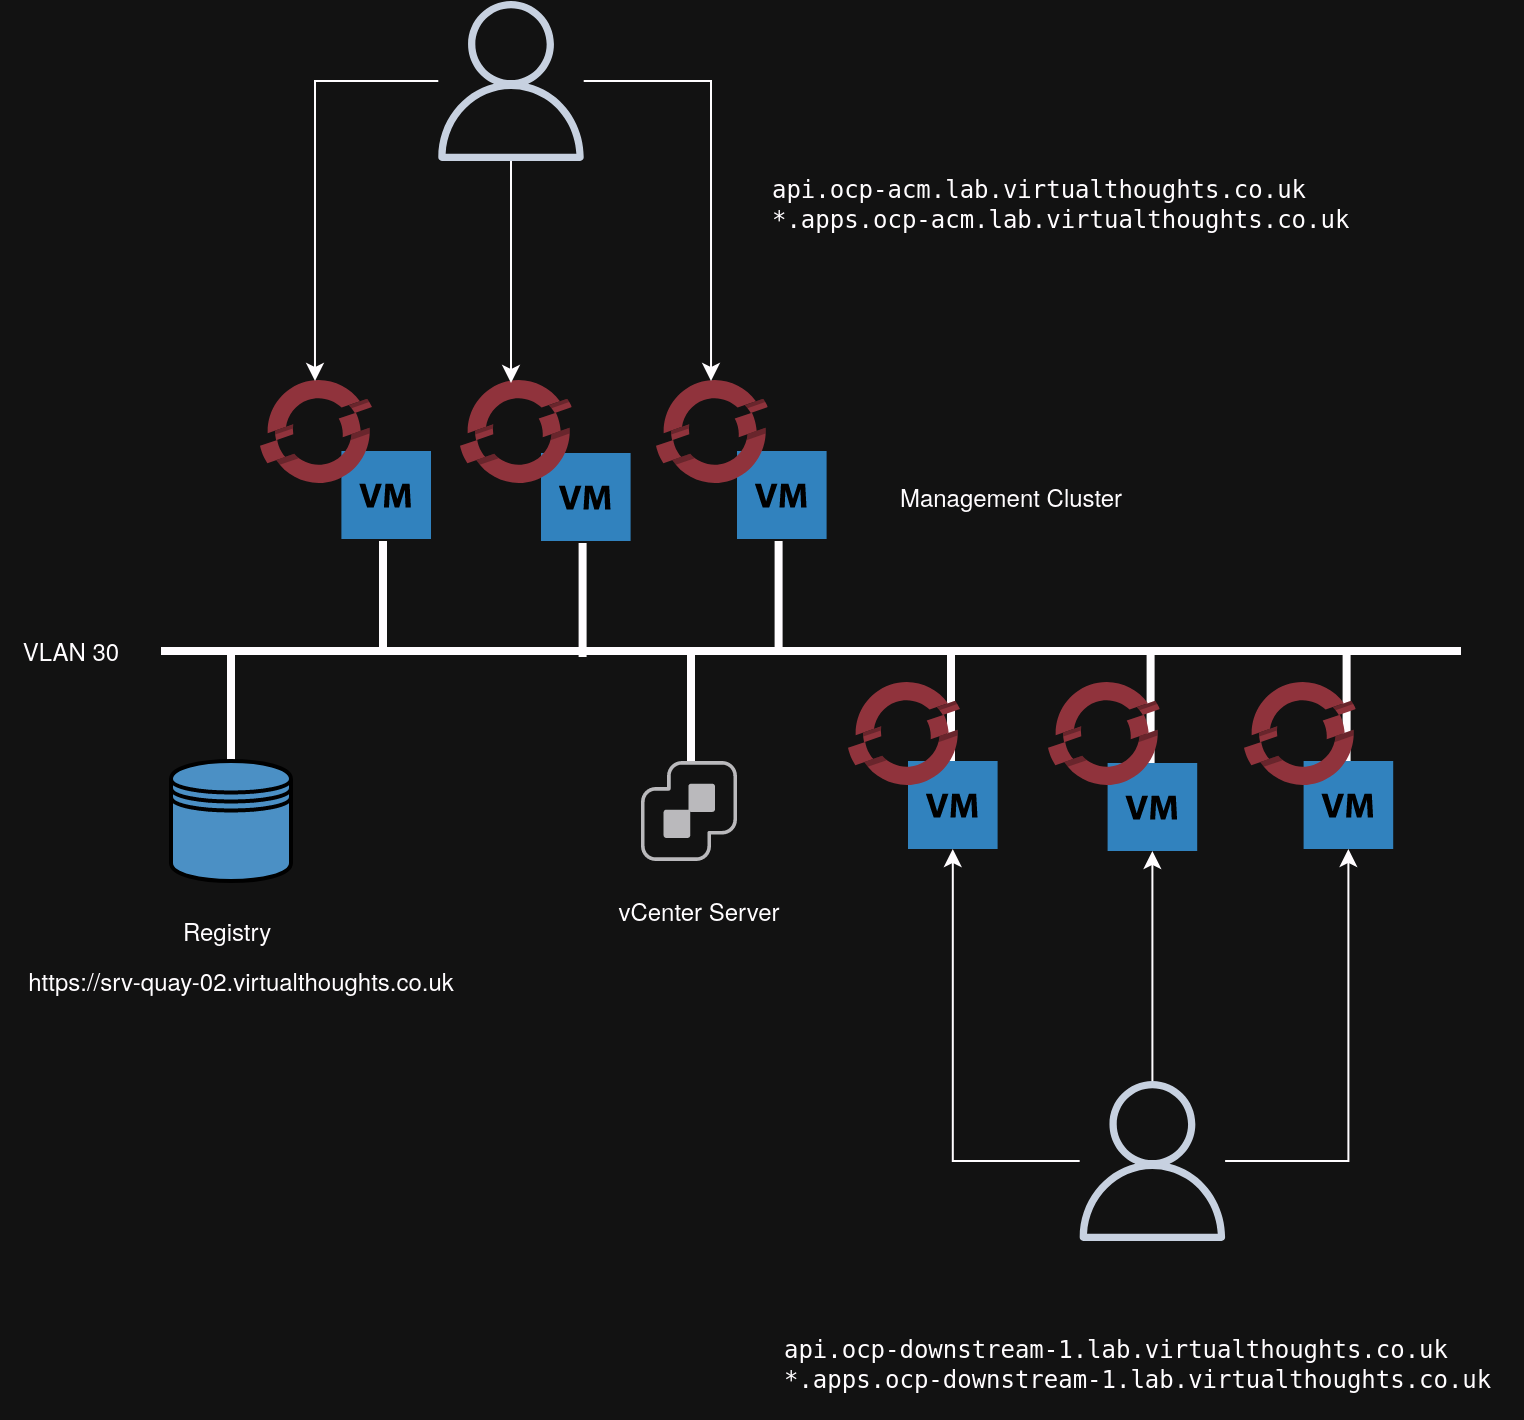

The diagram above was exported from draw.io. Its source (the exported page's mxGraphModel, read from the mxfile embedded in the PNG):
<mxGraphModel dx="1434" dy="822" grid="1" gridSize="10" guides="1" tooltips="1" connect="1" arrows="1" fold="1" page="1" pageScale="1" pageWidth="827" pageHeight="1169" math="0" shadow="0">
  <root>
    <mxCell id="0" />
    <mxCell id="1" parent="0" />
    <mxCell id="hzpWxrKj-Iu-Zriuq9sA-1" value="" style="line;strokeWidth=4;html=1;perimeter=backbonePerimeter;points=[];outlineConnect=0;" parent="1" vertex="1">
      <mxGeometry x="120" y="350" width="650" height="10" as="geometry" />
    </mxCell>
    <mxCell id="hzpWxrKj-Iu-Zriuq9sA-2" value="VLAN 30" style="text;html=1;align=center;verticalAlign=middle;resizable=0;points=[];autosize=1;strokeColor=none;fillColor=none;" parent="1" vertex="1">
      <mxGeometry x="40" y="340" width="70" height="30" as="geometry" />
    </mxCell>
    <mxCell id="hzpWxrKj-Iu-Zriuq9sA-3" value="" style="line;strokeWidth=4;direction=south;html=1;perimeter=backbonePerimeter;points=[];outlineConnect=0;" parent="1" vertex="1">
      <mxGeometry x="150" y="353" width="10" height="57" as="geometry" />
    </mxCell>
    <mxCell id="hzpWxrKj-Iu-Zriuq9sA-4" value="" style="shape=datastore;whiteSpace=wrap;html=1;strokeWidth=2;fillStyle=solid;fillColor=#3d83b7;strokeColor=#ffffff;" parent="1" vertex="1">
      <mxGeometry x="125" y="410" width="60" height="60" as="geometry" />
    </mxCell>
    <mxCell id="hzpWxrKj-Iu-Zriuq9sA-5" value="Registry" style="text;html=1;align=center;verticalAlign=middle;resizable=0;points=[];autosize=1;strokeColor=none;fillColor=none;" parent="1" vertex="1">
      <mxGeometry x="117.8" y="480" width="70" height="30" as="geometry" />
    </mxCell>
    <mxCell id="XJizDAbYJzCOuLO8dngI-1" value="" style="shadow=0;dashed=0;html=1;strokeColor=none;fillColor=#4495D1;labelPosition=center;verticalLabelPosition=bottom;verticalAlign=top;align=center;outlineConnect=0;shape=mxgraph.veeam.2d.virtual_machine;" parent="1" vertex="1">
      <mxGeometry x="210.2" y="255" width="44.8" height="44" as="geometry" />
    </mxCell>
    <mxCell id="XJizDAbYJzCOuLO8dngI-2" value="" style="line;strokeWidth=4;direction=south;html=1;perimeter=backbonePerimeter;points=[];outlineConnect=0;" parent="1" vertex="1">
      <mxGeometry x="226" y="300" width="10" height="57" as="geometry" />
    </mxCell>
    <mxCell id="XJizDAbYJzCOuLO8dngI-3" value="" style="shadow=0;dashed=0;html=1;strokeColor=none;fillColor=#4495D1;labelPosition=center;verticalLabelPosition=bottom;verticalAlign=top;align=center;outlineConnect=0;shape=mxgraph.veeam.2d.virtual_machine;" parent="1" vertex="1">
      <mxGeometry x="310" y="256" width="44.8" height="44" as="geometry" />
    </mxCell>
    <mxCell id="XJizDAbYJzCOuLO8dngI-4" value="" style="line;strokeWidth=4;direction=south;html=1;perimeter=backbonePerimeter;points=[];outlineConnect=0;" parent="1" vertex="1">
      <mxGeometry x="325.8" y="301" width="10" height="57" as="geometry" />
    </mxCell>
    <mxCell id="XJizDAbYJzCOuLO8dngI-5" value="" style="shadow=0;dashed=0;html=1;strokeColor=none;fillColor=#4495D1;labelPosition=center;verticalLabelPosition=bottom;verticalAlign=top;align=center;outlineConnect=0;shape=mxgraph.veeam.2d.virtual_machine;" parent="1" vertex="1">
      <mxGeometry x="408" y="255" width="44.8" height="44" as="geometry" />
    </mxCell>
    <mxCell id="XJizDAbYJzCOuLO8dngI-6" value="" style="line;strokeWidth=4;direction=south;html=1;perimeter=backbonePerimeter;points=[];outlineConnect=0;" parent="1" vertex="1">
      <mxGeometry x="423.8" y="300" width="10" height="57" as="geometry" />
    </mxCell>
    <mxCell id="GKCBOsNokY8jMploD2Vb-1" value="" style="image;sketch=0;aspect=fixed;html=1;points=[];align=center;fontSize=12;image=img/lib/mscae/OpenShift.svg;" parent="1" vertex="1">
      <mxGeometry x="170" y="220" width="56" height="51.52" as="geometry" />
    </mxCell>
    <mxCell id="GKCBOsNokY8jMploD2Vb-2" value="" style="image;sketch=0;aspect=fixed;html=1;points=[];align=center;fontSize=12;image=img/lib/mscae/OpenShift.svg;" parent="1" vertex="1">
      <mxGeometry x="269.8" y="220" width="56" height="51.52" as="geometry" />
    </mxCell>
    <mxCell id="GKCBOsNokY8jMploD2Vb-3" value="" style="image;sketch=0;aspect=fixed;html=1;points=[];align=center;fontSize=12;image=img/lib/mscae/OpenShift.svg;" parent="1" vertex="1">
      <mxGeometry x="367.8" y="220" width="56" height="51.52" as="geometry" />
    </mxCell>
    <mxCell id="0CAHEucQHEZVW1J9m4PM-1" value="" style="sketch=0;outlineConnect=0;fontColor=#232F3E;gradientColor=none;fillColor=#232F3D;strokeColor=none;dashed=0;verticalLabelPosition=bottom;verticalAlign=top;align=center;html=1;fontSize=12;fontStyle=0;aspect=fixed;pointerEvents=1;shape=mxgraph.aws4.user;" parent="1" vertex="1">
      <mxGeometry x="255" y="30" width="80" height="80" as="geometry" />
    </mxCell>
    <mxCell id="0CAHEucQHEZVW1J9m4PM-2" value="&lt;div&gt;&lt;code&gt;api.ocp-acm.lab.virtualthoughts.co.uk&lt;br&gt;&lt;/code&gt;&lt;code&gt;*.apps.&lt;/code&gt;&lt;code&gt;ocp-acm.lab.virtualthoughts.co.uk&lt;/code&gt;&lt;/div&gt;" style="text;whiteSpace=wrap;html=1;" parent="1" vertex="1">
      <mxGeometry x="423.8" y="110" width="348.91" height="50" as="geometry" />
    </mxCell>
    <mxCell id="0CAHEucQHEZVW1J9m4PM-3" style="edgeStyle=orthogonalEdgeStyle;rounded=0;orthogonalLoop=1;jettySize=auto;html=1;entryX=0.482;entryY=0;entryDx=0;entryDy=0;entryPerimeter=0;" parent="1" source="0CAHEucQHEZVW1J9m4PM-1" target="GKCBOsNokY8jMploD2Vb-1" edge="1">
      <mxGeometry relative="1" as="geometry" />
    </mxCell>
    <mxCell id="0CAHEucQHEZVW1J9m4PM-4" style="edgeStyle=orthogonalEdgeStyle;rounded=0;orthogonalLoop=1;jettySize=auto;html=1;entryX=0.45;entryY=0.019;entryDx=0;entryDy=0;entryPerimeter=0;" parent="1" source="0CAHEucQHEZVW1J9m4PM-1" target="GKCBOsNokY8jMploD2Vb-2" edge="1">
      <mxGeometry relative="1" as="geometry" />
    </mxCell>
    <mxCell id="0CAHEucQHEZVW1J9m4PM-5" style="edgeStyle=orthogonalEdgeStyle;rounded=0;orthogonalLoop=1;jettySize=auto;html=1;entryX=0.486;entryY=0;entryDx=0;entryDy=0;entryPerimeter=0;" parent="1" source="0CAHEucQHEZVW1J9m4PM-1" target="GKCBOsNokY8jMploD2Vb-3" edge="1">
      <mxGeometry relative="1" as="geometry" />
    </mxCell>
    <mxCell id="a9ss4F1oGZI483Jql5A7-1" value="https://srv-quay-02.virtualthoughts.co.uk" style="text;html=1;align=center;verticalAlign=middle;resizable=0;points=[];autosize=1;strokeColor=none;fillColor=none;" vertex="1" parent="1">
      <mxGeometry x="40" y="505" width="240" height="30" as="geometry" />
    </mxCell>
    <mxCell id="a9ss4F1oGZI483Jql5A7-2" value="Management Cluster" style="text;html=1;align=center;verticalAlign=middle;resizable=0;points=[];autosize=1;strokeColor=none;fillColor=none;" vertex="1" parent="1">
      <mxGeometry x="480" y="263" width="130" height="30" as="geometry" />
    </mxCell>
    <mxCell id="a9ss4F1oGZI483Jql5A7-4" value="" style="shadow=0;dashed=0;html=1;strokeColor=none;fillColor=#4495D1;labelPosition=center;verticalLabelPosition=bottom;verticalAlign=top;align=center;outlineConnect=0;shape=mxgraph.veeam.2d.virtual_machine;" vertex="1" parent="1">
      <mxGeometry x="493.5" y="410" width="44.8" height="44" as="geometry" />
    </mxCell>
    <mxCell id="a9ss4F1oGZI483Jql5A7-5" value="" style="shadow=0;dashed=0;html=1;strokeColor=none;fillColor=#4495D1;labelPosition=center;verticalLabelPosition=bottom;verticalAlign=top;align=center;outlineConnect=0;shape=mxgraph.veeam.2d.virtual_machine;" vertex="1" parent="1">
      <mxGeometry x="593.3" y="411" width="44.8" height="44" as="geometry" />
    </mxCell>
    <mxCell id="a9ss4F1oGZI483Jql5A7-6" value="" style="shadow=0;dashed=0;html=1;strokeColor=none;fillColor=#4495D1;labelPosition=center;verticalLabelPosition=bottom;verticalAlign=top;align=center;outlineConnect=0;shape=mxgraph.veeam.2d.virtual_machine;" vertex="1" parent="1">
      <mxGeometry x="691.3" y="410" width="44.8" height="44" as="geometry" />
    </mxCell>
    <mxCell id="a9ss4F1oGZI483Jql5A7-7" value="" style="line;strokeWidth=4;direction=south;html=1;perimeter=backbonePerimeter;points=[];outlineConnect=0;" vertex="1" parent="1">
      <mxGeometry x="510" y="353" width="10" height="57" as="geometry" />
    </mxCell>
    <mxCell id="a9ss4F1oGZI483Jql5A7-8" value="" style="line;strokeWidth=4;direction=south;html=1;perimeter=backbonePerimeter;points=[];outlineConnect=0;" vertex="1" parent="1">
      <mxGeometry x="609.8" y="354" width="10" height="57" as="geometry" />
    </mxCell>
    <mxCell id="a9ss4F1oGZI483Jql5A7-9" value="" style="line;strokeWidth=4;direction=south;html=1;perimeter=backbonePerimeter;points=[];outlineConnect=0;" vertex="1" parent="1">
      <mxGeometry x="707.8" y="353" width="10" height="57" as="geometry" />
    </mxCell>
    <mxCell id="a9ss4F1oGZI483Jql5A7-10" value="" style="line;strokeWidth=4;direction=south;html=1;perimeter=backbonePerimeter;points=[];outlineConnect=0;" vertex="1" parent="1">
      <mxGeometry x="380" y="354" width="10" height="57" as="geometry" />
    </mxCell>
    <mxCell id="a9ss4F1oGZI483Jql5A7-11" value="" style="sketch=0;pointerEvents=1;shadow=0;dashed=0;html=1;strokeColor=none;fillColor=#434445;aspect=fixed;labelPosition=center;verticalLabelPosition=bottom;verticalAlign=top;align=center;outlineConnect=0;shape=mxgraph.vvd.vcenter_server;" vertex="1" parent="1">
      <mxGeometry x="360" y="410" width="48" height="50" as="geometry" />
    </mxCell>
    <mxCell id="a9ss4F1oGZI483Jql5A7-12" value="vCenter Server" style="text;html=1;align=center;verticalAlign=middle;resizable=0;points=[];autosize=1;strokeColor=none;fillColor=none;" vertex="1" parent="1">
      <mxGeometry x="338.8" y="470" width="100" height="30" as="geometry" />
    </mxCell>
    <mxCell id="a9ss4F1oGZI483Jql5A7-13" value="" style="image;sketch=0;aspect=fixed;html=1;points=[];align=center;fontSize=12;image=img/lib/mscae/OpenShift.svg;" vertex="1" parent="1">
      <mxGeometry x="464" y="371" width="56" height="51.52" as="geometry" />
    </mxCell>
    <mxCell id="a9ss4F1oGZI483Jql5A7-14" value="" style="image;sketch=0;aspect=fixed;html=1;points=[];align=center;fontSize=12;image=img/lib/mscae/OpenShift.svg;" vertex="1" parent="1">
      <mxGeometry x="661.8" y="371" width="56" height="51.52" as="geometry" />
    </mxCell>
    <mxCell id="a9ss4F1oGZI483Jql5A7-15" value="" style="image;sketch=0;aspect=fixed;html=1;points=[];align=center;fontSize=12;image=img/lib/mscae/OpenShift.svg;" vertex="1" parent="1">
      <mxGeometry x="563.8" y="371" width="56" height="51.52" as="geometry" />
    </mxCell>
    <mxCell id="a9ss4F1oGZI483Jql5A7-17" style="edgeStyle=orthogonalEdgeStyle;rounded=0;orthogonalLoop=1;jettySize=auto;html=1;" edge="1" parent="1" source="a9ss4F1oGZI483Jql5A7-16" target="a9ss4F1oGZI483Jql5A7-5">
      <mxGeometry relative="1" as="geometry" />
    </mxCell>
    <mxCell id="a9ss4F1oGZI483Jql5A7-18" style="edgeStyle=orthogonalEdgeStyle;rounded=0;orthogonalLoop=1;jettySize=auto;html=1;" edge="1" parent="1" source="a9ss4F1oGZI483Jql5A7-16" target="a9ss4F1oGZI483Jql5A7-6">
      <mxGeometry relative="1" as="geometry" />
    </mxCell>
    <mxCell id="a9ss4F1oGZI483Jql5A7-19" style="edgeStyle=orthogonalEdgeStyle;rounded=0;orthogonalLoop=1;jettySize=auto;html=1;" edge="1" parent="1" source="a9ss4F1oGZI483Jql5A7-16" target="a9ss4F1oGZI483Jql5A7-4">
      <mxGeometry relative="1" as="geometry" />
    </mxCell>
    <mxCell id="a9ss4F1oGZI483Jql5A7-16" value="" style="sketch=0;outlineConnect=0;fontColor=#232F3E;gradientColor=none;fillColor=#232F3D;strokeColor=none;dashed=0;verticalLabelPosition=bottom;verticalAlign=top;align=center;html=1;fontSize=12;fontStyle=0;aspect=fixed;pointerEvents=1;shape=mxgraph.aws4.user;" vertex="1" parent="1">
      <mxGeometry x="575.7" y="570" width="80" height="80" as="geometry" />
    </mxCell>
    <mxCell id="a9ss4F1oGZI483Jql5A7-20" value="&lt;div&gt;&lt;code&gt;api.ocp-downstream-1.lab.virtualthoughts.co.uk&lt;br&gt;&lt;/code&gt;&lt;code&gt;*.apps.&lt;/code&gt;&lt;code&gt;ocp-downstream-1&lt;/code&gt;&lt;code&gt;.lab.virtualthoughts.co.uk&lt;/code&gt;&lt;/div&gt;" style="text;whiteSpace=wrap;html=1;" vertex="1" parent="1">
      <mxGeometry x="430" y="690" width="371.71" height="50" as="geometry" />
    </mxCell>
  </root>
</mxGraphModel>